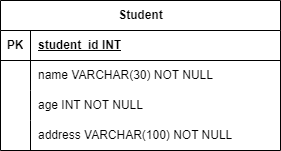

The diagram above was exported from draw.io. Its source (the exported page's mxGraphModel, read from the mxfile embedded in the PNG):
<mxGraphModel dx="1050" dy="629" grid="1" gridSize="10" guides="1" tooltips="1" connect="1" arrows="1" fold="1" page="1" pageScale="1" pageWidth="850" pageHeight="1100" math="0" shadow="0">
  <root>
    <mxCell id="0" />
    <mxCell id="1" parent="0" />
    <mxCell id="9psrN4uxaDHfn4w3Sa0B-2" value="Student" style="shape=table;startSize=30;container=1;collapsible=1;childLayout=tableLayout;fixedRows=1;rowLines=0;fontStyle=1;align=center;resizeLast=1;html=1;" vertex="1" parent="1">
      <mxGeometry x="280" y="160" width="280" height="150" as="geometry" />
    </mxCell>
    <mxCell id="9psrN4uxaDHfn4w3Sa0B-3" value="" style="shape=tableRow;horizontal=0;startSize=0;swimlaneHead=0;swimlaneBody=0;fillColor=none;collapsible=0;dropTarget=0;points=[[0,0.5],[1,0.5]];portConstraint=eastwest;top=0;left=0;right=0;bottom=1;" vertex="1" parent="9psrN4uxaDHfn4w3Sa0B-2">
      <mxGeometry y="30" width="280" height="30" as="geometry" />
    </mxCell>
    <mxCell id="9psrN4uxaDHfn4w3Sa0B-4" value="PK" style="shape=partialRectangle;connectable=0;fillColor=none;top=0;left=0;bottom=0;right=0;fontStyle=1;overflow=hidden;whiteSpace=wrap;html=1;" vertex="1" parent="9psrN4uxaDHfn4w3Sa0B-3">
      <mxGeometry width="30" height="30" as="geometry">
        <mxRectangle width="30" height="30" as="alternateBounds" />
      </mxGeometry>
    </mxCell>
    <mxCell id="9psrN4uxaDHfn4w3Sa0B-5" value="student_id INT" style="shape=partialRectangle;connectable=0;fillColor=none;top=0;left=0;bottom=0;right=0;align=left;spacingLeft=6;fontStyle=5;overflow=hidden;whiteSpace=wrap;html=1;" vertex="1" parent="9psrN4uxaDHfn4w3Sa0B-3">
      <mxGeometry x="30" width="250" height="30" as="geometry">
        <mxRectangle width="250" height="30" as="alternateBounds" />
      </mxGeometry>
    </mxCell>
    <mxCell id="9psrN4uxaDHfn4w3Sa0B-6" value="" style="shape=tableRow;horizontal=0;startSize=0;swimlaneHead=0;swimlaneBody=0;fillColor=none;collapsible=0;dropTarget=0;points=[[0,0.5],[1,0.5]];portConstraint=eastwest;top=0;left=0;right=0;bottom=0;" vertex="1" parent="9psrN4uxaDHfn4w3Sa0B-2">
      <mxGeometry y="60" width="280" height="30" as="geometry" />
    </mxCell>
    <mxCell id="9psrN4uxaDHfn4w3Sa0B-7" value="" style="shape=partialRectangle;connectable=0;fillColor=none;top=0;left=0;bottom=0;right=0;editable=1;overflow=hidden;whiteSpace=wrap;html=1;" vertex="1" parent="9psrN4uxaDHfn4w3Sa0B-6">
      <mxGeometry width="30" height="30" as="geometry">
        <mxRectangle width="30" height="30" as="alternateBounds" />
      </mxGeometry>
    </mxCell>
    <mxCell id="9psrN4uxaDHfn4w3Sa0B-8" value="name VARCHAR(30) NOT NULL" style="shape=partialRectangle;connectable=0;fillColor=none;top=0;left=0;bottom=0;right=0;align=left;spacingLeft=6;overflow=hidden;whiteSpace=wrap;html=1;" vertex="1" parent="9psrN4uxaDHfn4w3Sa0B-6">
      <mxGeometry x="30" width="250" height="30" as="geometry">
        <mxRectangle width="250" height="30" as="alternateBounds" />
      </mxGeometry>
    </mxCell>
    <mxCell id="9psrN4uxaDHfn4w3Sa0B-9" value="" style="shape=tableRow;horizontal=0;startSize=0;swimlaneHead=0;swimlaneBody=0;fillColor=none;collapsible=0;dropTarget=0;points=[[0,0.5],[1,0.5]];portConstraint=eastwest;top=0;left=0;right=0;bottom=0;" vertex="1" parent="9psrN4uxaDHfn4w3Sa0B-2">
      <mxGeometry y="90" width="280" height="30" as="geometry" />
    </mxCell>
    <mxCell id="9psrN4uxaDHfn4w3Sa0B-10" value="" style="shape=partialRectangle;connectable=0;fillColor=none;top=0;left=0;bottom=0;right=0;editable=1;overflow=hidden;whiteSpace=wrap;html=1;" vertex="1" parent="9psrN4uxaDHfn4w3Sa0B-9">
      <mxGeometry width="30" height="30" as="geometry">
        <mxRectangle width="30" height="30" as="alternateBounds" />
      </mxGeometry>
    </mxCell>
    <mxCell id="9psrN4uxaDHfn4w3Sa0B-11" value="age INT NOT NULL" style="shape=partialRectangle;connectable=0;fillColor=none;top=0;left=0;bottom=0;right=0;align=left;spacingLeft=6;overflow=hidden;whiteSpace=wrap;html=1;" vertex="1" parent="9psrN4uxaDHfn4w3Sa0B-9">
      <mxGeometry x="30" width="250" height="30" as="geometry">
        <mxRectangle width="250" height="30" as="alternateBounds" />
      </mxGeometry>
    </mxCell>
    <mxCell id="9psrN4uxaDHfn4w3Sa0B-12" value="" style="shape=tableRow;horizontal=0;startSize=0;swimlaneHead=0;swimlaneBody=0;fillColor=none;collapsible=0;dropTarget=0;points=[[0,0.5],[1,0.5]];portConstraint=eastwest;top=0;left=0;right=0;bottom=0;" vertex="1" parent="9psrN4uxaDHfn4w3Sa0B-2">
      <mxGeometry y="120" width="280" height="30" as="geometry" />
    </mxCell>
    <mxCell id="9psrN4uxaDHfn4w3Sa0B-13" value="" style="shape=partialRectangle;connectable=0;fillColor=none;top=0;left=0;bottom=0;right=0;editable=1;overflow=hidden;whiteSpace=wrap;html=1;" vertex="1" parent="9psrN4uxaDHfn4w3Sa0B-12">
      <mxGeometry width="30" height="30" as="geometry">
        <mxRectangle width="30" height="30" as="alternateBounds" />
      </mxGeometry>
    </mxCell>
    <mxCell id="9psrN4uxaDHfn4w3Sa0B-14" value="address VARCHAR(100) NOT NULL" style="shape=partialRectangle;connectable=0;fillColor=none;top=0;left=0;bottom=0;right=0;align=left;spacingLeft=6;overflow=hidden;whiteSpace=wrap;html=1;" vertex="1" parent="9psrN4uxaDHfn4w3Sa0B-12">
      <mxGeometry x="30" width="250" height="30" as="geometry">
        <mxRectangle width="250" height="30" as="alternateBounds" />
      </mxGeometry>
    </mxCell>
  </root>
</mxGraphModel>